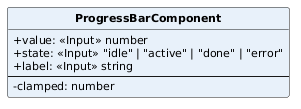

The diagram above was rendered by PlantUML. Its source (embedded in the PNG):
@startuml
skinparam classAttributeIconSize 0
skinparam classFontStyle bold
skinparam classFontSize 13
skinparam classAttributeFontSize 11
skinparam shadowing false
hide circle
class ProgressBarComponent #E8F1FA {
  +value: <<Input>> number
  +state: <<Input>> "idle" | "active" | "done" | "error"
  +label: <<Input>> string
  --
  -clamped: number
}
@enduml